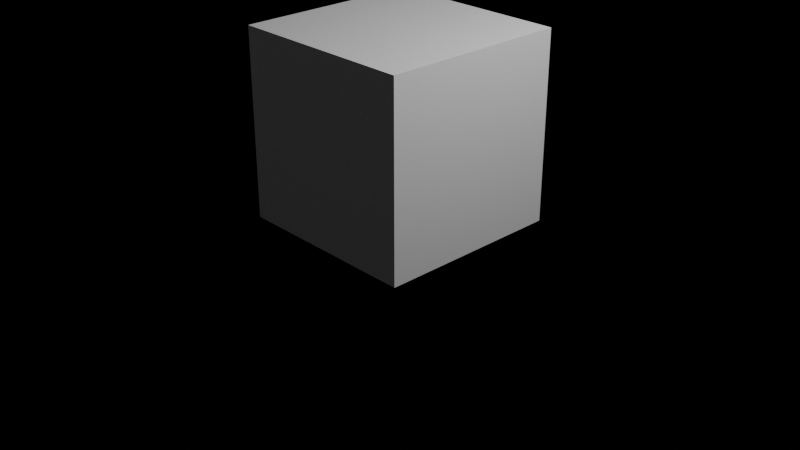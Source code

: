 # Source: l0.blend  (saved by Blender 4.0.36; exported with 4.5.12 LTS)
import bpy
from mathutils import Matrix  # noqa: F401  (used for matrix-valued properties, if any)

bpy.ops.wm.read_factory_settings(use_empty=True)
scene = bpy.context.scene
scene.name = 'Scene'

# ---- collections
col_collection = bpy.data.collections.new('Collection'); scene.collection.children.link(col_collection)

# ---- world
world_world = bpy.data.worlds.new('World'); scene.world = world_world
world_world.use_nodes = True; world_world.node_tree.nodes.clear()
_N = world_world.node_tree.nodes; _L = world_world.node_tree.links
n0 = _N.new('ShaderNodeOutputWorld'); n0.name = 'World Output'; n0.location = (300, 300)
n1 = _N.new('ShaderNodeBackground'); n1.name = 'Background'; n1.location = (10, 300)
n1.inputs[0].default_value = (0.05088, 0.05088, 0.05088, 1.0)
_L.new(n1.outputs[0], n0.inputs[0])
n0.is_active_output = True
world_world.color = (0.05088, 0.05088, 0.05088)
world_world.use_sun_shadow = False
world_world.sun_shadow_jitter_overblur = 0.0

# ---- cameras
cam_camera = bpy.data.cameras.new('Camera')
cam_camera.clip_end = 100.0
cam_camera.ortho_scale = 7.314

# ---- lights
light_light = bpy.data.lights.new('Light', 'POINT')
light_light.transmission_factor = 0.0
light_light.use_soft_falloff = False
light_light.energy = 1000.0
light_light.shadow_soft_size = 0.1
light_light.shadow_maximum_resolution = 0.006
light_light.use_absolute_resolution = True

# ---- meshes
me_plane = bpy.data.meshes.new('Plane')
me_plane.from_pydata([(-1.0, -1.0, 0.0), (1.0, -1.0, 0.0), (-1.0, 1.0, 0.0), (1.0, 1.0, 0.0)], [], [(0, 1, 3, 2)])
_uv = me_plane.uv_layers.new(name='UVMap')
_uv.uv.foreach_set('vector', [0.0, 0.0, 1.0, 0.0, 1.0, 1.0, 0.0, 1.0])
me_plane.update()
me_cube_001 = bpy.data.meshes.new('Cube.001')
me_cube_001.from_pydata([(-1.0, -1.0, -1.0), (-1.0, -1.0, 1.0), (-1.0, 1.0, -1.0), (-1.0, 1.0, 1.0), (1.0, -1.0, -1.0), (1.0, -1.0, 1.0), (1.0, 1.0, -1.0), (1.0, 1.0, 1.0)], [], [(0, 1, 3, 2), (2, 3, 7, 6), (6, 7, 5, 4), (4, 5, 1, 0), (2, 6, 4, 0), (7, 3, 1, 5)])
_uv = me_cube_001.uv_layers.new(name='UVMap')
_uv.uv.foreach_set('vector', [0.375, 0.0, 0.625, 0.0, 0.625, 0.25, 0.375, 0.25, 0.375, 0.25, 0.625, 0.25, 0.625, 0.5, 0.375, 0.5, 0.375, 0.5, 0.625, 0.5, 0.625, 0.75, 0.375, 0.75, 0.375, 0.75, 0.625, 0.75, 0.625, 1.0, 0.375, 1.0, 0.125, 0.5, 0.375, 0.5, 0.375, 0.75, 0.125, 0.75, 0.625, 0.5, 0.875, 0.5, 0.875, 0.75, 0.625, 0.75])
me_cube_001.update()
me_cube = bpy.data.meshes.new('Cube')
me_cube.from_pydata([(-1.0, -1.0, -1.0), (-1.0, -1.0, 1.0), (-1.0, 1.0, -1.0), (-1.0, 1.0, 1.0), (1.0, -1.0, -1.0), (1.0, -1.0, 1.0), (1.0, 1.0, -1.0), (1.0, 1.0, 1.0)], [], [(0, 1, 3, 2), (2, 3, 7, 6), (6, 7, 5, 4), (4, 5, 1, 0), (2, 6, 4, 0), (7, 3, 1, 5)])
_uv = me_cube.uv_layers.new(name='UVMap')
_uv.uv.foreach_set('vector', [0.375, 0.0, 0.625, 0.0, 0.625, 0.25, 0.375, 0.25, 0.375, 0.25, 0.625, 0.25, 0.625, 0.5, 0.375, 0.5, 0.375, 0.5, 0.625, 0.5, 0.625, 0.75, 0.375, 0.75, 0.375, 0.75, 0.625, 0.75, 0.625, 1.0, 0.375, 1.0, 0.125, 0.5, 0.375, 0.5, 0.375, 0.75, 0.125, 0.75, 0.625, 0.5, 0.875, 0.5, 0.875, 0.75, 0.625, 0.75])
me_cube.update()

# ---- objects
ob_light = bpy.data.objects.new('Light', light_light)
ob_camera = bpy.data.objects.new('Camera', cam_camera)
ob_plane = bpy.data.objects.new('Plane', me_plane)
ob_collider_1 = bpy.data.objects.new('Collider_1', me_cube_001)
ob_info_player_spawn = bpy.data.objects.new('info_player_spawn', me_cube)

# ---- transforms, parenting, visibility, modifiers, constraints
ob_light.location = (4.076, 1.005, 5.904)
ob_light.rotation_euler = (0.6503, 0.05522, 1.866)
ob_light.lock_rotations_4d = False
ob_light.empty_display_type = 'ARROWS'
ob_light.color = (0.0, 0.0, 0.0, 0.0)
ob_light.lineart.crease_threshold = 0.0
ob_camera.location = (7.359, -6.926, 4.958)
ob_camera.rotation_euler = (1.109, 0.0, 0.8149)
ob_camera.lock_rotations_4d = False
ob_camera.empty_display_type = 'ARROWS'
ob_camera.color = (0.0, 0.0, 0.0, 0.0)
ob_camera.display_type = 'WIRE'
ob_camera.lineart.crease_threshold = 0.0
ob_plane.location = (0.0, 0.0, 0.0)
ob_plane.scale = (20.0, 20.0, 20.0)
ob_collider_1.location = (0.0, 0.0, -1.0)
ob_collider_1.scale = (20.0, 20.0, 1.0)
ob_collider_1.display_type = 'WIRE'
ob_info_player_spawn.location = (0.0, 0.0, 1.0)
ob_info_player_spawn.display_type = 'WIRE'

# ---- collection membership
col_collection.objects.link(ob_light)
col_collection.objects.link(ob_camera)
col_collection.objects.link(ob_plane)
col_collection.objects.link(ob_collider_1)
col_collection.objects.link(ob_info_player_spawn)

# ---- scene / render settings (as saved in the file)
scene.camera = ob_camera
scene.frame_start = 1; scene.frame_end = 250; scene.frame_set(1)
scene.render.engine = 'BLENDER_EEVEE_NEXT'
scene.cycles.sampling_pattern = 'TABULATED_SOBOL'
bpy.context.view_layer.update()
